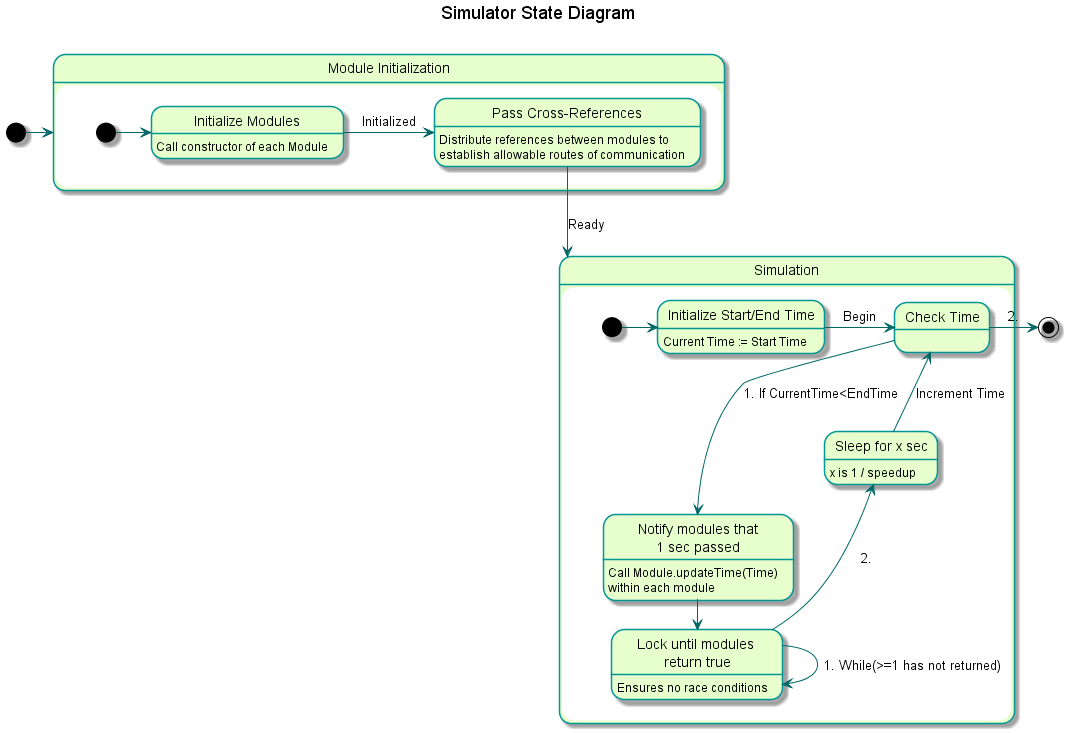

The diagram above was rendered by PlantUML. Its source (embedded in the PNG):
@startuml
title Simulator State Diagram
skinparam state {
  BackgroundColor transparent
  BackgroundColor #e6ffcc
  BorderColor 	#049595
  ArrowColor #006666
}

[*] -> Initialization

state "Module Initialization" as Initialization {
  [*] -> InitializeModules
  state "Initialize Modules" as InitializeModules: Call constructor of each Module
  InitializeModules -> PassReferences : Initialized

  state "Pass Cross-References" as PassReferences: Distribute references between modules to\nestablish allowable routes of communication
  PassReferences --> Simulation : Ready
}

state "Simulation" as Simulation{
  [*] -> InitializeTime

  state "Initialize Start/End Time" as InitializeTime : Current Time := Start Time
  InitializeTime -right-> CheckTime : Begin

  state "Check Time" as CheckTime
  CheckTime --> NotifyModules : 1. If CurrentTime<EndTime

  state "Notify modules that\n1 sec passed" as NotifyModules : Call Module.updateTime(Time)\nwithin each module
  NotifyModules-right->WaitForUpdates

  WaitForUpdates-->WaitForUpdates : 1. While(>=1 has not returned)

  state "Lock until modules \nreturn true" as WaitForUpdates : Ensures no race conditions
  WaitForUpdates-up->Sleep: 2.

  state "Sleep for x sec" as Sleep : x is 1 / speedup
  Sleep-up->CheckTime: Increment Time

}
  CheckTime -right-> [*] : 2.
@enduml